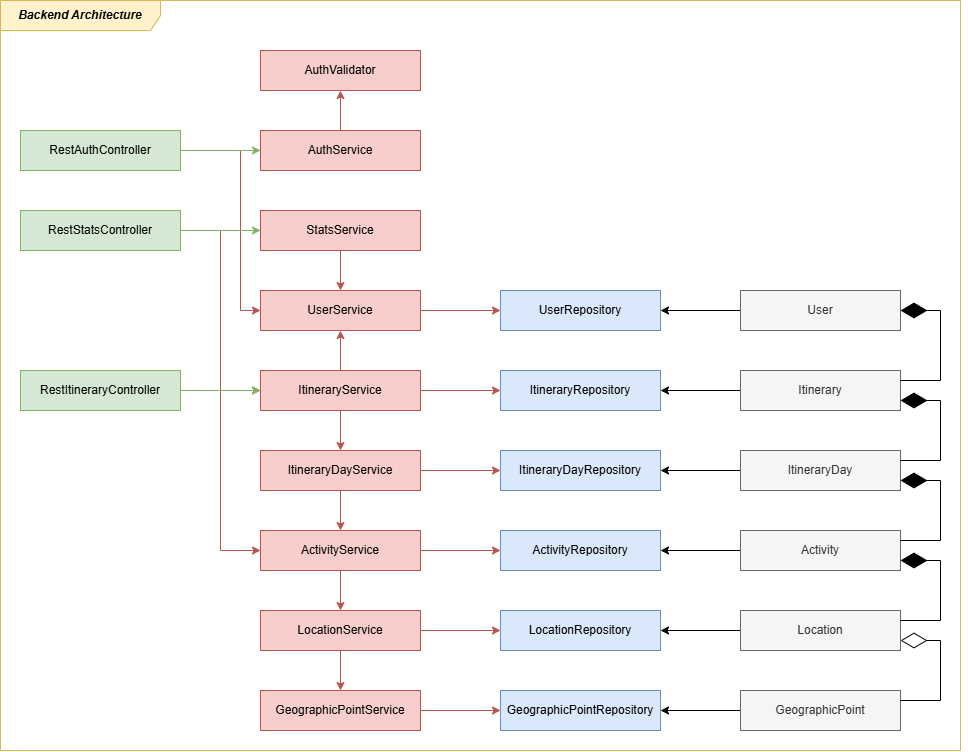

The diagram above was exported from draw.io. Its source (the exported page's mxGraphModel, read from the mxfile embedded in the PNG):
<mxGraphModel dx="1796" dy="1349" grid="1" gridSize="10" guides="1" tooltips="1" connect="1" arrows="1" fold="1" page="1" pageScale="1" pageWidth="1169" pageHeight="827" math="0" shadow="0">
  <root>
    <mxCell id="0" />
    <mxCell id="1" parent="0" />
    <mxCell id="61" value="&lt;b&gt;&lt;i&gt;Backend Architecture&lt;/i&gt;&lt;/b&gt;" style="shape=umlFrame;whiteSpace=wrap;html=1;pointerEvents=0;recursiveResize=0;container=1;collapsible=0;width=160;fillColor=#fff2cc;strokeColor=#d6b656;swimlaneFillColor=default;" vertex="1" parent="1">
      <mxGeometry x="100" y="30" width="960" height="750" as="geometry" />
    </mxCell>
    <mxCell id="23" value="" style="edgeStyle=none;html=1;" edge="1" parent="1" source="2" target="10">
      <mxGeometry relative="1" as="geometry" />
    </mxCell>
    <mxCell id="2" value="User" style="rounded=0;whiteSpace=wrap;html=1;fillColor=#f5f5f5;fontColor=#333333;strokeColor=#666666;" vertex="1" parent="1">
      <mxGeometry x="840" y="320" width="160" height="40" as="geometry" />
    </mxCell>
    <mxCell id="24" value="" style="edgeStyle=none;html=1;" edge="1" parent="1" source="3" target="11">
      <mxGeometry relative="1" as="geometry" />
    </mxCell>
    <mxCell id="3" value="Itinerary" style="rounded=0;whiteSpace=wrap;html=1;fillColor=#f5f5f5;fontColor=#333333;strokeColor=#666666;" vertex="1" parent="1">
      <mxGeometry x="840" y="400" width="160" height="40" as="geometry" />
    </mxCell>
    <mxCell id="25" value="" style="edgeStyle=none;html=1;" edge="1" parent="1" source="6" target="12">
      <mxGeometry relative="1" as="geometry" />
    </mxCell>
    <mxCell id="6" value="ItineraryDay" style="rounded=0;whiteSpace=wrap;html=1;fillColor=#f5f5f5;fontColor=#333333;strokeColor=#666666;" vertex="1" parent="1">
      <mxGeometry x="840" y="480" width="160" height="40" as="geometry" />
    </mxCell>
    <mxCell id="26" value="" style="edgeStyle=none;html=1;" edge="1" parent="1" source="7" target="13">
      <mxGeometry relative="1" as="geometry" />
    </mxCell>
    <mxCell id="7" value="Activity" style="rounded=0;whiteSpace=wrap;html=1;fillColor=#f5f5f5;fontColor=#333333;strokeColor=#666666;" vertex="1" parent="1">
      <mxGeometry x="840" y="560" width="160" height="40" as="geometry" />
    </mxCell>
    <mxCell id="27" value="" style="edgeStyle=none;html=1;" edge="1" parent="1" source="8" target="14">
      <mxGeometry relative="1" as="geometry" />
    </mxCell>
    <mxCell id="8" value="Location" style="rounded=0;whiteSpace=wrap;html=1;fillColor=#f5f5f5;fontColor=#333333;strokeColor=#666666;" vertex="1" parent="1">
      <mxGeometry x="840" y="640" width="160" height="40" as="geometry" />
    </mxCell>
    <mxCell id="28" value="" style="edgeStyle=none;html=1;" edge="1" parent="1" source="9" target="15">
      <mxGeometry relative="1" as="geometry" />
    </mxCell>
    <mxCell id="9" value="GeographicPoint" style="rounded=0;whiteSpace=wrap;html=1;fillColor=#f5f5f5;fontColor=#333333;strokeColor=#666666;" vertex="1" parent="1">
      <mxGeometry x="840" y="720" width="160" height="40" as="geometry" />
    </mxCell>
    <mxCell id="10" value="UserRepository" style="rounded=0;whiteSpace=wrap;html=1;fillColor=#dae8fc;strokeColor=#6c8ebf;" vertex="1" parent="1">
      <mxGeometry x="600" y="320" width="160" height="40" as="geometry" />
    </mxCell>
    <mxCell id="11" value="ItineraryRepository" style="rounded=0;whiteSpace=wrap;html=1;fillColor=#dae8fc;strokeColor=#6c8ebf;" vertex="1" parent="1">
      <mxGeometry x="600" y="400" width="160" height="40" as="geometry" />
    </mxCell>
    <mxCell id="12" value="ItineraryDay&lt;span style=&quot;color: rgb(0, 0, 0);&quot;&gt;Repository&lt;/span&gt;" style="rounded=0;whiteSpace=wrap;html=1;fillColor=#dae8fc;strokeColor=#6c8ebf;" vertex="1" parent="1">
      <mxGeometry x="600" y="480" width="160" height="40" as="geometry" />
    </mxCell>
    <mxCell id="13" value="Activity&lt;span style=&quot;color: rgb(0, 0, 0);&quot;&gt;Repository&lt;/span&gt;" style="rounded=0;whiteSpace=wrap;html=1;fillColor=#dae8fc;strokeColor=#6c8ebf;" vertex="1" parent="1">
      <mxGeometry x="600" y="560" width="160" height="40" as="geometry" />
    </mxCell>
    <mxCell id="14" value="Location&lt;span style=&quot;color: rgb(0, 0, 0);&quot;&gt;Repository&lt;/span&gt;" style="rounded=0;whiteSpace=wrap;html=1;fillColor=#dae8fc;strokeColor=#6c8ebf;" vertex="1" parent="1">
      <mxGeometry x="600" y="640" width="160" height="40" as="geometry" />
    </mxCell>
    <mxCell id="15" value="GeographicPoint&lt;span style=&quot;color: rgb(0, 0, 0);&quot;&gt;Repository&lt;/span&gt;" style="rounded=0;whiteSpace=wrap;html=1;fillColor=#dae8fc;strokeColor=#6c8ebf;" vertex="1" parent="1">
      <mxGeometry x="600" y="720" width="160" height="40" as="geometry" />
    </mxCell>
    <mxCell id="29" value="" style="edgeStyle=none;html=1;fillColor=#f8cecc;strokeColor=#b85450;" edge="1" parent="1" source="16" target="10">
      <mxGeometry relative="1" as="geometry" />
    </mxCell>
    <mxCell id="16" value="UserService" style="rounded=0;whiteSpace=wrap;html=1;fillColor=#f8cecc;strokeColor=#b85450;" vertex="1" parent="1">
      <mxGeometry x="360" y="320" width="160" height="40" as="geometry" />
    </mxCell>
    <mxCell id="30" value="" style="edgeStyle=none;html=1;fillColor=#f8cecc;strokeColor=#b85450;" edge="1" parent="1" source="17" target="11">
      <mxGeometry relative="1" as="geometry" />
    </mxCell>
    <mxCell id="45" value="" style="edgeStyle=none;html=1;fillColor=#f8cecc;strokeColor=#b85450;" edge="1" parent="1" source="17" target="16">
      <mxGeometry relative="1" as="geometry" />
    </mxCell>
    <mxCell id="46" value="" style="edgeStyle=none;html=1;fillColor=#f8cecc;strokeColor=#b85450;" edge="1" parent="1" source="17" target="18">
      <mxGeometry relative="1" as="geometry" />
    </mxCell>
    <mxCell id="17" value="Itinerary&lt;span style=&quot;color: rgb(0, 0, 0);&quot;&gt;Service&lt;/span&gt;" style="rounded=0;whiteSpace=wrap;html=1;fillColor=#f8cecc;strokeColor=#b85450;" vertex="1" parent="1">
      <mxGeometry x="360" y="400" width="160" height="40" as="geometry" />
    </mxCell>
    <mxCell id="31" value="" style="edgeStyle=none;html=1;fillColor=#f8cecc;strokeColor=#b85450;" edge="1" parent="1" source="18" target="12">
      <mxGeometry relative="1" as="geometry" />
    </mxCell>
    <mxCell id="47" value="" style="edgeStyle=none;html=1;fillColor=#f8cecc;strokeColor=#b85450;" edge="1" parent="1" source="18" target="19">
      <mxGeometry relative="1" as="geometry" />
    </mxCell>
    <mxCell id="18" value="ItineraryDay&lt;span style=&quot;color: rgb(0, 0, 0);&quot;&gt;Service&lt;/span&gt;" style="rounded=0;whiteSpace=wrap;html=1;fillColor=#f8cecc;strokeColor=#b85450;" vertex="1" parent="1">
      <mxGeometry x="360" y="480" width="160" height="40" as="geometry" />
    </mxCell>
    <mxCell id="32" value="" style="edgeStyle=none;html=1;fillColor=#f8cecc;strokeColor=#b85450;" edge="1" parent="1" source="19" target="13">
      <mxGeometry relative="1" as="geometry" />
    </mxCell>
    <mxCell id="48" value="" style="edgeStyle=none;html=1;fillColor=#f8cecc;strokeColor=#b85450;" edge="1" parent="1" source="19" target="20">
      <mxGeometry relative="1" as="geometry" />
    </mxCell>
    <mxCell id="19" value="Activity&lt;span style=&quot;color: rgb(0, 0, 0);&quot;&gt;Service&lt;/span&gt;" style="rounded=0;whiteSpace=wrap;html=1;fillColor=#f8cecc;strokeColor=#b85450;" vertex="1" parent="1">
      <mxGeometry x="360" y="560" width="160" height="40" as="geometry" />
    </mxCell>
    <mxCell id="33" value="" style="edgeStyle=none;html=1;fillColor=#f8cecc;strokeColor=#b85450;" edge="1" parent="1" source="20" target="14">
      <mxGeometry relative="1" as="geometry" />
    </mxCell>
    <mxCell id="49" value="" style="edgeStyle=none;html=1;fillColor=#f8cecc;strokeColor=#b85450;" edge="1" parent="1" source="20" target="21">
      <mxGeometry relative="1" as="geometry" />
    </mxCell>
    <mxCell id="20" value="Location&lt;span style=&quot;color: rgb(0, 0, 0);&quot;&gt;Service&lt;/span&gt;" style="rounded=0;whiteSpace=wrap;html=1;fillColor=#f8cecc;strokeColor=#b85450;" vertex="1" parent="1">
      <mxGeometry x="360" y="640" width="160" height="40" as="geometry" />
    </mxCell>
    <mxCell id="34" value="" style="edgeStyle=none;html=1;fillColor=#f8cecc;strokeColor=#b85450;" edge="1" parent="1" source="21" target="15">
      <mxGeometry relative="1" as="geometry" />
    </mxCell>
    <mxCell id="21" value="GeographicPoint&lt;span style=&quot;color: rgb(0, 0, 0);&quot;&gt;Service&lt;/span&gt;" style="rounded=0;whiteSpace=wrap;html=1;fillColor=#f8cecc;strokeColor=#b85450;" vertex="1" parent="1">
      <mxGeometry x="360" y="720" width="160" height="40" as="geometry" />
    </mxCell>
    <mxCell id="41" style="edgeStyle=none;html=1;fillColor=#f8cecc;strokeColor=#b85450;" edge="1" parent="1" source="35" target="16">
      <mxGeometry relative="1" as="geometry" />
    </mxCell>
    <mxCell id="42" style="edgeStyle=none;html=1;exitX=0;exitY=0.5;exitDx=0;exitDy=0;fillColor=#f8cecc;strokeColor=#b85450;rounded=0;curved=0;" edge="1" parent="1" source="35" target="17">
      <mxGeometry relative="1" as="geometry">
        <Array as="points">
          <mxPoint x="320" y="260" />
          <mxPoint x="320" y="420" />
        </Array>
      </mxGeometry>
    </mxCell>
    <mxCell id="43" style="edgeStyle=none;html=1;exitX=0;exitY=0.5;exitDx=0;exitDy=0;fillColor=#f8cecc;strokeColor=#b85450;rounded=0;curved=0;" edge="1" parent="1" source="35" target="19">
      <mxGeometry relative="1" as="geometry">
        <Array as="points">
          <mxPoint x="320" y="260" />
          <mxPoint x="320" y="580" />
        </Array>
      </mxGeometry>
    </mxCell>
    <mxCell id="35" value="StatsService" style="rounded=0;whiteSpace=wrap;html=1;fillColor=#f8cecc;strokeColor=#b85450;" vertex="1" parent="1">
      <mxGeometry x="360" y="240" width="160" height="40" as="geometry" />
    </mxCell>
    <mxCell id="39" value="" style="edgeStyle=none;html=1;fillColor=#f8cecc;strokeColor=#b85450;" edge="1" parent="1" source="36" target="38">
      <mxGeometry relative="1" as="geometry" />
    </mxCell>
    <mxCell id="40" style="edgeStyle=none;html=1;exitX=0;exitY=0.5;exitDx=0;exitDy=0;fillColor=#f8cecc;strokeColor=#b85450;rounded=0;curved=0;" edge="1" parent="1" source="36" target="16">
      <mxGeometry relative="1" as="geometry">
        <Array as="points">
          <mxPoint x="340" y="180" />
          <mxPoint x="340" y="340" />
        </Array>
      </mxGeometry>
    </mxCell>
    <mxCell id="36" value="AuthService" style="rounded=0;whiteSpace=wrap;html=1;fillColor=#f8cecc;strokeColor=#b85450;" vertex="1" parent="1">
      <mxGeometry x="360" y="160" width="160" height="40" as="geometry" />
    </mxCell>
    <mxCell id="38" value="AuthValidator" style="rounded=0;whiteSpace=wrap;html=1;fillColor=#f8cecc;strokeColor=#b85450;" vertex="1" parent="1">
      <mxGeometry x="360" y="80" width="160" height="40" as="geometry" />
    </mxCell>
    <mxCell id="51" value="" style="edgeStyle=none;html=1;fillColor=#d5e8d4;strokeColor=#82b366;" edge="1" parent="1" source="50" target="36">
      <mxGeometry relative="1" as="geometry" />
    </mxCell>
    <mxCell id="50" value="RestAuthController" style="rounded=0;whiteSpace=wrap;html=1;fillColor=#d5e8d4;strokeColor=#82b366;" vertex="1" parent="1">
      <mxGeometry x="120" y="160" width="160" height="40" as="geometry" />
    </mxCell>
    <mxCell id="53" value="" style="edgeStyle=none;html=1;fillColor=#d5e8d4;strokeColor=#82b366;" edge="1" parent="1" source="52" target="17">
      <mxGeometry relative="1" as="geometry" />
    </mxCell>
    <mxCell id="52" value="RestItineraryController" style="rounded=0;whiteSpace=wrap;html=1;fillColor=#d5e8d4;strokeColor=#82b366;" vertex="1" parent="1">
      <mxGeometry x="120" y="400" width="160" height="40" as="geometry" />
    </mxCell>
    <mxCell id="54" value="RestStatsController" style="rounded=0;whiteSpace=wrap;html=1;fillColor=#d5e8d4;strokeColor=#82b366;" vertex="1" parent="1">
      <mxGeometry x="120" y="240" width="160" height="40" as="geometry" />
    </mxCell>
    <mxCell id="56" value="" style="endArrow=diamondThin;endFill=0;endSize=24;html=1;entryX=1;entryY=0.75;entryDx=0;entryDy=0;exitX=1;exitY=0.25;exitDx=0;exitDy=0;rounded=0;curved=0;" edge="1" parent="1" source="9" target="8">
      <mxGeometry width="160" relative="1" as="geometry">
        <mxPoint x="920" y="710" as="sourcePoint" />
        <mxPoint x="920" y="680" as="targetPoint" />
        <Array as="points">
          <mxPoint x="1040" y="730" />
          <mxPoint x="1040" y="670" />
        </Array>
      </mxGeometry>
    </mxCell>
    <mxCell id="57" value="" style="endArrow=diamondThin;endFill=1;endSize=24;html=1;exitX=1;exitY=0.25;exitDx=0;exitDy=0;entryX=1;entryY=0.75;entryDx=0;entryDy=0;rounded=0;curved=0;" edge="1" parent="1" source="8" target="7">
      <mxGeometry width="160" relative="1" as="geometry">
        <mxPoint x="860" y="610" as="sourcePoint" />
        <mxPoint x="1020" y="610" as="targetPoint" />
        <Array as="points">
          <mxPoint x="1040" y="650" />
          <mxPoint x="1040" y="590" />
        </Array>
      </mxGeometry>
    </mxCell>
    <mxCell id="58" value="" style="endArrow=diamondThin;endFill=1;endSize=24;html=1;exitX=1;exitY=0.25;exitDx=0;exitDy=0;entryX=1;entryY=0.75;entryDx=0;entryDy=0;rounded=0;curved=0;" edge="1" parent="1">
      <mxGeometry width="160" relative="1" as="geometry">
        <mxPoint x="1000" y="570" as="sourcePoint" />
        <mxPoint x="1000" y="510" as="targetPoint" />
        <Array as="points">
          <mxPoint x="1040" y="570" />
          <mxPoint x="1040" y="510" />
        </Array>
      </mxGeometry>
    </mxCell>
    <mxCell id="59" value="" style="endArrow=diamondThin;endFill=1;endSize=24;html=1;exitX=1;exitY=0.25;exitDx=0;exitDy=0;entryX=1;entryY=0.75;entryDx=0;entryDy=0;rounded=0;curved=0;" edge="1" parent="1">
      <mxGeometry width="160" relative="1" as="geometry">
        <mxPoint x="1000" y="490" as="sourcePoint" />
        <mxPoint x="1000" y="430" as="targetPoint" />
        <Array as="points">
          <mxPoint x="1040" y="490" />
          <mxPoint x="1040" y="430" />
        </Array>
      </mxGeometry>
    </mxCell>
    <mxCell id="60" value="" style="endArrow=diamondThin;endFill=1;endSize=24;html=1;exitX=1;exitY=0.25;exitDx=0;exitDy=0;entryX=1;entryY=0.5;entryDx=0;entryDy=0;rounded=0;curved=0;" edge="1" parent="1" target="2">
      <mxGeometry width="160" relative="1" as="geometry">
        <mxPoint x="1000" y="410" as="sourcePoint" />
        <mxPoint x="1000" y="350" as="targetPoint" />
        <Array as="points">
          <mxPoint x="1040" y="410" />
          <mxPoint x="1040" y="340" />
        </Array>
      </mxGeometry>
    </mxCell>
    <mxCell id="55" value="" style="edgeStyle=none;html=1;fillColor=#d5e8d4;strokeColor=#82b366;" edge="1" parent="1" source="54" target="35">
      <mxGeometry relative="1" as="geometry" />
    </mxCell>
  </root>
</mxGraphModel>